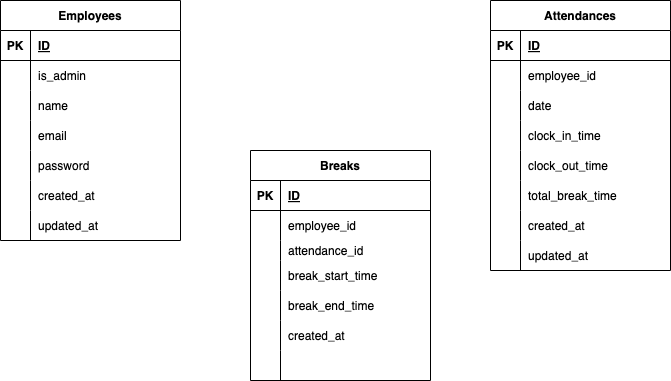

The diagram above was exported from draw.io. Its source (the exported page's mxGraphModel, read from the mxfile embedded in the PNG):
<mxGraphModel dx="587" dy="542" grid="1" gridSize="10" guides="1" tooltips="1" connect="1" arrows="1" fold="1" page="1" pageScale="1" pageWidth="827" pageHeight="1169" math="0" shadow="0">
  <root>
    <mxCell id="0" />
    <mxCell id="1" parent="0" />
    <mxCell id="2" value="Employees" style="shape=table;startSize=30;container=1;collapsible=1;childLayout=tableLayout;fixedRows=1;rowLines=0;fontStyle=1;align=center;resizeLast=1;" vertex="1" parent="1">
      <mxGeometry x="30" y="90" width="180" height="240" as="geometry" />
    </mxCell>
    <mxCell id="3" value="" style="shape=tableRow;horizontal=0;startSize=0;swimlaneHead=0;swimlaneBody=0;fillColor=none;collapsible=0;dropTarget=0;points=[[0,0.5],[1,0.5]];portConstraint=eastwest;top=0;left=0;right=0;bottom=1;" vertex="1" parent="2">
      <mxGeometry y="30" width="180" height="30" as="geometry" />
    </mxCell>
    <mxCell id="4" value="PK" style="shape=partialRectangle;connectable=0;fillColor=none;top=0;left=0;bottom=0;right=0;fontStyle=1;overflow=hidden;" vertex="1" parent="3">
      <mxGeometry width="30" height="30" as="geometry">
        <mxRectangle width="30" height="30" as="alternateBounds" />
      </mxGeometry>
    </mxCell>
    <mxCell id="5" value="ID" style="shape=partialRectangle;connectable=0;fillColor=none;top=0;left=0;bottom=0;right=0;align=left;spacingLeft=6;fontStyle=5;overflow=hidden;" vertex="1" parent="3">
      <mxGeometry x="30" width="150" height="30" as="geometry">
        <mxRectangle width="150" height="30" as="alternateBounds" />
      </mxGeometry>
    </mxCell>
    <mxCell id="6" value="" style="shape=tableRow;horizontal=0;startSize=0;swimlaneHead=0;swimlaneBody=0;fillColor=none;collapsible=0;dropTarget=0;points=[[0,0.5],[1,0.5]];portConstraint=eastwest;top=0;left=0;right=0;bottom=0;" vertex="1" parent="2">
      <mxGeometry y="60" width="180" height="30" as="geometry" />
    </mxCell>
    <mxCell id="7" value="" style="shape=partialRectangle;connectable=0;fillColor=none;top=0;left=0;bottom=0;right=0;editable=1;overflow=hidden;" vertex="1" parent="6">
      <mxGeometry width="30" height="30" as="geometry">
        <mxRectangle width="30" height="30" as="alternateBounds" />
      </mxGeometry>
    </mxCell>
    <mxCell id="8" value="is_admin" style="shape=partialRectangle;connectable=0;fillColor=none;top=0;left=0;bottom=0;right=0;align=left;spacingLeft=6;overflow=hidden;" vertex="1" parent="6">
      <mxGeometry x="30" width="150" height="30" as="geometry">
        <mxRectangle width="150" height="30" as="alternateBounds" />
      </mxGeometry>
    </mxCell>
    <mxCell id="9" value="" style="shape=tableRow;horizontal=0;startSize=0;swimlaneHead=0;swimlaneBody=0;fillColor=none;collapsible=0;dropTarget=0;points=[[0,0.5],[1,0.5]];portConstraint=eastwest;top=0;left=0;right=0;bottom=0;" vertex="1" parent="2">
      <mxGeometry y="90" width="180" height="30" as="geometry" />
    </mxCell>
    <mxCell id="10" value="" style="shape=partialRectangle;connectable=0;fillColor=none;top=0;left=0;bottom=0;right=0;editable=1;overflow=hidden;" vertex="1" parent="9">
      <mxGeometry width="30" height="30" as="geometry">
        <mxRectangle width="30" height="30" as="alternateBounds" />
      </mxGeometry>
    </mxCell>
    <mxCell id="11" value="name" style="shape=partialRectangle;connectable=0;fillColor=none;top=0;left=0;bottom=0;right=0;align=left;spacingLeft=6;overflow=hidden;" vertex="1" parent="9">
      <mxGeometry x="30" width="150" height="30" as="geometry">
        <mxRectangle width="150" height="30" as="alternateBounds" />
      </mxGeometry>
    </mxCell>
    <mxCell id="12" value="" style="shape=tableRow;horizontal=0;startSize=0;swimlaneHead=0;swimlaneBody=0;fillColor=none;collapsible=0;dropTarget=0;points=[[0,0.5],[1,0.5]];portConstraint=eastwest;top=0;left=0;right=0;bottom=0;" vertex="1" parent="2">
      <mxGeometry y="120" width="180" height="30" as="geometry" />
    </mxCell>
    <mxCell id="13" value="" style="shape=partialRectangle;connectable=0;fillColor=none;top=0;left=0;bottom=0;right=0;editable=1;overflow=hidden;" vertex="1" parent="12">
      <mxGeometry width="30" height="30" as="geometry">
        <mxRectangle width="30" height="30" as="alternateBounds" />
      </mxGeometry>
    </mxCell>
    <mxCell id="14" value="email" style="shape=partialRectangle;connectable=0;fillColor=none;top=0;left=0;bottom=0;right=0;align=left;spacingLeft=6;overflow=hidden;" vertex="1" parent="12">
      <mxGeometry x="30" width="150" height="30" as="geometry">
        <mxRectangle width="150" height="30" as="alternateBounds" />
      </mxGeometry>
    </mxCell>
    <mxCell id="15" style="shape=tableRow;horizontal=0;startSize=0;swimlaneHead=0;swimlaneBody=0;fillColor=none;collapsible=0;dropTarget=0;points=[[0,0.5],[1,0.5]];portConstraint=eastwest;top=0;left=0;right=0;bottom=0;" vertex="1" parent="2">
      <mxGeometry y="150" width="180" height="30" as="geometry" />
    </mxCell>
    <mxCell id="16" style="shape=partialRectangle;connectable=0;fillColor=none;top=0;left=0;bottom=0;right=0;editable=1;overflow=hidden;" vertex="1" parent="15">
      <mxGeometry width="30" height="30" as="geometry">
        <mxRectangle width="30" height="30" as="alternateBounds" />
      </mxGeometry>
    </mxCell>
    <mxCell id="17" value="password" style="shape=partialRectangle;connectable=0;fillColor=none;top=0;left=0;bottom=0;right=0;align=left;spacingLeft=6;overflow=hidden;" vertex="1" parent="15">
      <mxGeometry x="30" width="150" height="30" as="geometry">
        <mxRectangle width="150" height="30" as="alternateBounds" />
      </mxGeometry>
    </mxCell>
    <mxCell id="18" style="shape=tableRow;horizontal=0;startSize=0;swimlaneHead=0;swimlaneBody=0;fillColor=none;collapsible=0;dropTarget=0;points=[[0,0.5],[1,0.5]];portConstraint=eastwest;top=0;left=0;right=0;bottom=0;" vertex="1" parent="2">
      <mxGeometry y="180" width="180" height="30" as="geometry" />
    </mxCell>
    <mxCell id="19" style="shape=partialRectangle;connectable=0;fillColor=none;top=0;left=0;bottom=0;right=0;editable=1;overflow=hidden;" vertex="1" parent="18">
      <mxGeometry width="30" height="30" as="geometry">
        <mxRectangle width="30" height="30" as="alternateBounds" />
      </mxGeometry>
    </mxCell>
    <mxCell id="20" value="created_at" style="shape=partialRectangle;connectable=0;fillColor=none;top=0;left=0;bottom=0;right=0;align=left;spacingLeft=6;overflow=hidden;" vertex="1" parent="18">
      <mxGeometry x="30" width="150" height="30" as="geometry">
        <mxRectangle width="150" height="30" as="alternateBounds" />
      </mxGeometry>
    </mxCell>
    <mxCell id="21" style="shape=tableRow;horizontal=0;startSize=0;swimlaneHead=0;swimlaneBody=0;fillColor=none;collapsible=0;dropTarget=0;points=[[0,0.5],[1,0.5]];portConstraint=eastwest;top=0;left=0;right=0;bottom=0;" vertex="1" parent="2">
      <mxGeometry y="210" width="180" height="30" as="geometry" />
    </mxCell>
    <mxCell id="22" style="shape=partialRectangle;connectable=0;fillColor=none;top=0;left=0;bottom=0;right=0;editable=1;overflow=hidden;" vertex="1" parent="21">
      <mxGeometry width="30" height="30" as="geometry">
        <mxRectangle width="30" height="30" as="alternateBounds" />
      </mxGeometry>
    </mxCell>
    <mxCell id="23" value="updated_at" style="shape=partialRectangle;connectable=0;fillColor=none;top=0;left=0;bottom=0;right=0;align=left;spacingLeft=6;overflow=hidden;" vertex="1" parent="21">
      <mxGeometry x="30" width="150" height="30" as="geometry">
        <mxRectangle width="150" height="30" as="alternateBounds" />
      </mxGeometry>
    </mxCell>
    <mxCell id="24" value="Attendances" style="shape=table;startSize=30;container=1;collapsible=1;childLayout=tableLayout;fixedRows=1;rowLines=0;fontStyle=1;align=center;resizeLast=1;" vertex="1" parent="1">
      <mxGeometry x="520" y="90" width="180" height="270" as="geometry" />
    </mxCell>
    <mxCell id="25" value="" style="shape=tableRow;horizontal=0;startSize=0;swimlaneHead=0;swimlaneBody=0;fillColor=none;collapsible=0;dropTarget=0;points=[[0,0.5],[1,0.5]];portConstraint=eastwest;top=0;left=0;right=0;bottom=1;" vertex="1" parent="24">
      <mxGeometry y="30" width="180" height="30" as="geometry" />
    </mxCell>
    <mxCell id="26" value="PK" style="shape=partialRectangle;connectable=0;fillColor=none;top=0;left=0;bottom=0;right=0;fontStyle=1;overflow=hidden;" vertex="1" parent="25">
      <mxGeometry width="30" height="30" as="geometry">
        <mxRectangle width="30" height="30" as="alternateBounds" />
      </mxGeometry>
    </mxCell>
    <mxCell id="27" value="ID" style="shape=partialRectangle;connectable=0;fillColor=none;top=0;left=0;bottom=0;right=0;align=left;spacingLeft=6;fontStyle=5;overflow=hidden;" vertex="1" parent="25">
      <mxGeometry x="30" width="150" height="30" as="geometry">
        <mxRectangle width="150" height="30" as="alternateBounds" />
      </mxGeometry>
    </mxCell>
    <mxCell id="28" value="" style="shape=tableRow;horizontal=0;startSize=0;swimlaneHead=0;swimlaneBody=0;fillColor=none;collapsible=0;dropTarget=0;points=[[0,0.5],[1,0.5]];portConstraint=eastwest;top=0;left=0;right=0;bottom=0;" vertex="1" parent="24">
      <mxGeometry y="60" width="180" height="30" as="geometry" />
    </mxCell>
    <mxCell id="29" value="" style="shape=partialRectangle;connectable=0;fillColor=none;top=0;left=0;bottom=0;right=0;editable=1;overflow=hidden;" vertex="1" parent="28">
      <mxGeometry width="30" height="30" as="geometry">
        <mxRectangle width="30" height="30" as="alternateBounds" />
      </mxGeometry>
    </mxCell>
    <mxCell id="30" value="employee_id" style="shape=partialRectangle;connectable=0;fillColor=none;top=0;left=0;bottom=0;right=0;align=left;spacingLeft=6;overflow=hidden;" vertex="1" parent="28">
      <mxGeometry x="30" width="150" height="30" as="geometry">
        <mxRectangle width="150" height="30" as="alternateBounds" />
      </mxGeometry>
    </mxCell>
    <mxCell id="31" value="" style="shape=tableRow;horizontal=0;startSize=0;swimlaneHead=0;swimlaneBody=0;fillColor=none;collapsible=0;dropTarget=0;points=[[0,0.5],[1,0.5]];portConstraint=eastwest;top=0;left=0;right=0;bottom=0;" vertex="1" parent="24">
      <mxGeometry y="90" width="180" height="30" as="geometry" />
    </mxCell>
    <mxCell id="32" value="" style="shape=partialRectangle;connectable=0;fillColor=none;top=0;left=0;bottom=0;right=0;editable=1;overflow=hidden;" vertex="1" parent="31">
      <mxGeometry width="30" height="30" as="geometry">
        <mxRectangle width="30" height="30" as="alternateBounds" />
      </mxGeometry>
    </mxCell>
    <mxCell id="33" value="date" style="shape=partialRectangle;connectable=0;fillColor=none;top=0;left=0;bottom=0;right=0;align=left;spacingLeft=6;overflow=hidden;" vertex="1" parent="31">
      <mxGeometry x="30" width="150" height="30" as="geometry">
        <mxRectangle width="150" height="30" as="alternateBounds" />
      </mxGeometry>
    </mxCell>
    <mxCell id="34" value="" style="shape=tableRow;horizontal=0;startSize=0;swimlaneHead=0;swimlaneBody=0;fillColor=none;collapsible=0;dropTarget=0;points=[[0,0.5],[1,0.5]];portConstraint=eastwest;top=0;left=0;right=0;bottom=0;" vertex="1" parent="24">
      <mxGeometry y="120" width="180" height="30" as="geometry" />
    </mxCell>
    <mxCell id="35" value="" style="shape=partialRectangle;connectable=0;fillColor=none;top=0;left=0;bottom=0;right=0;editable=1;overflow=hidden;" vertex="1" parent="34">
      <mxGeometry width="30" height="30" as="geometry">
        <mxRectangle width="30" height="30" as="alternateBounds" />
      </mxGeometry>
    </mxCell>
    <mxCell id="36" value="clock_in_time" style="shape=partialRectangle;connectable=0;fillColor=none;top=0;left=0;bottom=0;right=0;align=left;spacingLeft=6;overflow=hidden;" vertex="1" parent="34">
      <mxGeometry x="30" width="150" height="30" as="geometry">
        <mxRectangle width="150" height="30" as="alternateBounds" />
      </mxGeometry>
    </mxCell>
    <mxCell id="49" style="shape=tableRow;horizontal=0;startSize=0;swimlaneHead=0;swimlaneBody=0;fillColor=none;collapsible=0;dropTarget=0;points=[[0,0.5],[1,0.5]];portConstraint=eastwest;top=0;left=0;right=0;bottom=0;" vertex="1" parent="24">
      <mxGeometry y="150" width="180" height="30" as="geometry" />
    </mxCell>
    <mxCell id="50" style="shape=partialRectangle;connectable=0;fillColor=none;top=0;left=0;bottom=0;right=0;editable=1;overflow=hidden;" vertex="1" parent="49">
      <mxGeometry width="30" height="30" as="geometry">
        <mxRectangle width="30" height="30" as="alternateBounds" />
      </mxGeometry>
    </mxCell>
    <mxCell id="51" value="clock_out_time" style="shape=partialRectangle;connectable=0;fillColor=none;top=0;left=0;bottom=0;right=0;align=left;spacingLeft=6;overflow=hidden;" vertex="1" parent="49">
      <mxGeometry x="30" width="150" height="30" as="geometry">
        <mxRectangle width="150" height="30" as="alternateBounds" />
      </mxGeometry>
    </mxCell>
    <mxCell id="46" style="shape=tableRow;horizontal=0;startSize=0;swimlaneHead=0;swimlaneBody=0;fillColor=none;collapsible=0;dropTarget=0;points=[[0,0.5],[1,0.5]];portConstraint=eastwest;top=0;left=0;right=0;bottom=0;" vertex="1" parent="24">
      <mxGeometry y="180" width="180" height="30" as="geometry" />
    </mxCell>
    <mxCell id="47" style="shape=partialRectangle;connectable=0;fillColor=none;top=0;left=0;bottom=0;right=0;editable=1;overflow=hidden;" vertex="1" parent="46">
      <mxGeometry width="30" height="30" as="geometry">
        <mxRectangle width="30" height="30" as="alternateBounds" />
      </mxGeometry>
    </mxCell>
    <mxCell id="48" value="total_break_time" style="shape=partialRectangle;connectable=0;fillColor=none;top=0;left=0;bottom=0;right=0;align=left;spacingLeft=6;overflow=hidden;" vertex="1" parent="46">
      <mxGeometry x="30" width="150" height="30" as="geometry">
        <mxRectangle width="150" height="30" as="alternateBounds" />
      </mxGeometry>
    </mxCell>
    <mxCell id="43" style="shape=tableRow;horizontal=0;startSize=0;swimlaneHead=0;swimlaneBody=0;fillColor=none;collapsible=0;dropTarget=0;points=[[0,0.5],[1,0.5]];portConstraint=eastwest;top=0;left=0;right=0;bottom=0;" vertex="1" parent="24">
      <mxGeometry y="210" width="180" height="30" as="geometry" />
    </mxCell>
    <mxCell id="44" style="shape=partialRectangle;connectable=0;fillColor=none;top=0;left=0;bottom=0;right=0;editable=1;overflow=hidden;" vertex="1" parent="43">
      <mxGeometry width="30" height="30" as="geometry">
        <mxRectangle width="30" height="30" as="alternateBounds" />
      </mxGeometry>
    </mxCell>
    <mxCell id="45" value="created_at" style="shape=partialRectangle;connectable=0;fillColor=none;top=0;left=0;bottom=0;right=0;align=left;spacingLeft=6;overflow=hidden;" vertex="1" parent="43">
      <mxGeometry x="30" width="150" height="30" as="geometry">
        <mxRectangle width="150" height="30" as="alternateBounds" />
      </mxGeometry>
    </mxCell>
    <mxCell id="40" style="shape=tableRow;horizontal=0;startSize=0;swimlaneHead=0;swimlaneBody=0;fillColor=none;collapsible=0;dropTarget=0;points=[[0,0.5],[1,0.5]];portConstraint=eastwest;top=0;left=0;right=0;bottom=0;" vertex="1" parent="24">
      <mxGeometry y="240" width="180" height="30" as="geometry" />
    </mxCell>
    <mxCell id="41" style="shape=partialRectangle;connectable=0;fillColor=none;top=0;left=0;bottom=0;right=0;editable=1;overflow=hidden;" vertex="1" parent="40">
      <mxGeometry width="30" height="30" as="geometry">
        <mxRectangle width="30" height="30" as="alternateBounds" />
      </mxGeometry>
    </mxCell>
    <mxCell id="42" value="updated_at" style="shape=partialRectangle;connectable=0;fillColor=none;top=0;left=0;bottom=0;right=0;align=left;spacingLeft=6;overflow=hidden;" vertex="1" parent="40">
      <mxGeometry x="30" width="150" height="30" as="geometry">
        <mxRectangle width="150" height="30" as="alternateBounds" />
      </mxGeometry>
    </mxCell>
    <mxCell id="52" value="Breaks" style="shape=table;startSize=30;container=1;collapsible=1;childLayout=tableLayout;fixedRows=1;rowLines=0;fontStyle=1;align=center;resizeLast=1;" vertex="1" parent="1">
      <mxGeometry x="280" y="240" width="180" height="230" as="geometry" />
    </mxCell>
    <mxCell id="53" value="" style="shape=tableRow;horizontal=0;startSize=0;swimlaneHead=0;swimlaneBody=0;fillColor=none;collapsible=0;dropTarget=0;points=[[0,0.5],[1,0.5]];portConstraint=eastwest;top=0;left=0;right=0;bottom=1;" vertex="1" parent="52">
      <mxGeometry y="30" width="180" height="30" as="geometry" />
    </mxCell>
    <mxCell id="54" value="PK" style="shape=partialRectangle;connectable=0;fillColor=none;top=0;left=0;bottom=0;right=0;fontStyle=1;overflow=hidden;" vertex="1" parent="53">
      <mxGeometry width="30" height="30" as="geometry">
        <mxRectangle width="30" height="30" as="alternateBounds" />
      </mxGeometry>
    </mxCell>
    <mxCell id="55" value="ID" style="shape=partialRectangle;connectable=0;fillColor=none;top=0;left=0;bottom=0;right=0;align=left;spacingLeft=6;fontStyle=5;overflow=hidden;" vertex="1" parent="53">
      <mxGeometry x="30" width="150" height="30" as="geometry">
        <mxRectangle width="150" height="30" as="alternateBounds" />
      </mxGeometry>
    </mxCell>
    <mxCell id="56" value="" style="shape=tableRow;horizontal=0;startSize=0;swimlaneHead=0;swimlaneBody=0;fillColor=none;collapsible=0;dropTarget=0;points=[[0,0.5],[1,0.5]];portConstraint=eastwest;top=0;left=0;right=0;bottom=0;" vertex="1" parent="52">
      <mxGeometry y="60" width="180" height="30" as="geometry" />
    </mxCell>
    <mxCell id="57" value="" style="shape=partialRectangle;connectable=0;fillColor=none;top=0;left=0;bottom=0;right=0;editable=1;overflow=hidden;" vertex="1" parent="56">
      <mxGeometry width="30" height="30" as="geometry">
        <mxRectangle width="30" height="30" as="alternateBounds" />
      </mxGeometry>
    </mxCell>
    <mxCell id="58" value="employee_id" style="shape=partialRectangle;connectable=0;fillColor=none;top=0;left=0;bottom=0;right=0;align=left;spacingLeft=6;overflow=hidden;" vertex="1" parent="56">
      <mxGeometry x="30" width="150" height="30" as="geometry">
        <mxRectangle width="150" height="30" as="alternateBounds" />
      </mxGeometry>
    </mxCell>
    <mxCell id="59" value="" style="shape=tableRow;horizontal=0;startSize=0;swimlaneHead=0;swimlaneBody=0;fillColor=none;collapsible=0;dropTarget=0;points=[[0,0.5],[1,0.5]];portConstraint=eastwest;top=0;left=0;right=0;bottom=0;" vertex="1" parent="52">
      <mxGeometry y="90" width="180" height="20" as="geometry" />
    </mxCell>
    <mxCell id="60" value="" style="shape=partialRectangle;connectable=0;fillColor=none;top=0;left=0;bottom=0;right=0;editable=1;overflow=hidden;" vertex="1" parent="59">
      <mxGeometry width="30" height="20" as="geometry">
        <mxRectangle width="30" height="20" as="alternateBounds" />
      </mxGeometry>
    </mxCell>
    <mxCell id="61" value="attendance_id" style="shape=partialRectangle;connectable=0;fillColor=none;top=0;left=0;bottom=0;right=0;align=left;spacingLeft=6;overflow=hidden;" vertex="1" parent="59">
      <mxGeometry x="30" width="150" height="20" as="geometry">
        <mxRectangle width="150" height="20" as="alternateBounds" />
      </mxGeometry>
    </mxCell>
    <mxCell id="62" value="" style="shape=tableRow;horizontal=0;startSize=0;swimlaneHead=0;swimlaneBody=0;fillColor=none;collapsible=0;dropTarget=0;points=[[0,0.5],[1,0.5]];portConstraint=eastwest;top=0;left=0;right=0;bottom=0;" vertex="1" parent="52">
      <mxGeometry y="110" width="180" height="30" as="geometry" />
    </mxCell>
    <mxCell id="63" value="" style="shape=partialRectangle;connectable=0;fillColor=none;top=0;left=0;bottom=0;right=0;editable=1;overflow=hidden;" vertex="1" parent="62">
      <mxGeometry width="30" height="30" as="geometry">
        <mxRectangle width="30" height="30" as="alternateBounds" />
      </mxGeometry>
    </mxCell>
    <mxCell id="64" value="break_start_time" style="shape=partialRectangle;connectable=0;fillColor=none;top=0;left=0;bottom=0;right=0;align=left;spacingLeft=6;overflow=hidden;" vertex="1" parent="62">
      <mxGeometry x="30" width="150" height="30" as="geometry">
        <mxRectangle width="150" height="30" as="alternateBounds" />
      </mxGeometry>
    </mxCell>
    <mxCell id="71" style="shape=tableRow;horizontal=0;startSize=0;swimlaneHead=0;swimlaneBody=0;fillColor=none;collapsible=0;dropTarget=0;points=[[0,0.5],[1,0.5]];portConstraint=eastwest;top=0;left=0;right=0;bottom=0;" vertex="1" parent="52">
      <mxGeometry y="140" width="180" height="30" as="geometry" />
    </mxCell>
    <mxCell id="72" style="shape=partialRectangle;connectable=0;fillColor=none;top=0;left=0;bottom=0;right=0;editable=1;overflow=hidden;" vertex="1" parent="71">
      <mxGeometry width="30" height="30" as="geometry">
        <mxRectangle width="30" height="30" as="alternateBounds" />
      </mxGeometry>
    </mxCell>
    <mxCell id="73" value="break_end_time" style="shape=partialRectangle;connectable=0;fillColor=none;top=0;left=0;bottom=0;right=0;align=left;spacingLeft=6;overflow=hidden;" vertex="1" parent="71">
      <mxGeometry x="30" width="150" height="30" as="geometry">
        <mxRectangle width="150" height="30" as="alternateBounds" />
      </mxGeometry>
    </mxCell>
    <mxCell id="68" style="shape=tableRow;horizontal=0;startSize=0;swimlaneHead=0;swimlaneBody=0;fillColor=none;collapsible=0;dropTarget=0;points=[[0,0.5],[1,0.5]];portConstraint=eastwest;top=0;left=0;right=0;bottom=0;" vertex="1" parent="52">
      <mxGeometry y="170" width="180" height="30" as="geometry" />
    </mxCell>
    <mxCell id="69" style="shape=partialRectangle;connectable=0;fillColor=none;top=0;left=0;bottom=0;right=0;editable=1;overflow=hidden;" vertex="1" parent="68">
      <mxGeometry width="30" height="30" as="geometry">
        <mxRectangle width="30" height="30" as="alternateBounds" />
      </mxGeometry>
    </mxCell>
    <mxCell id="70" value="created_at" style="shape=partialRectangle;connectable=0;fillColor=none;top=0;left=0;bottom=0;right=0;align=left;spacingLeft=6;overflow=hidden;" vertex="1" parent="68">
      <mxGeometry x="30" width="150" height="30" as="geometry">
        <mxRectangle width="150" height="30" as="alternateBounds" />
      </mxGeometry>
    </mxCell>
    <mxCell id="65" style="shape=tableRow;horizontal=0;startSize=0;swimlaneHead=0;swimlaneBody=0;fillColor=none;collapsible=0;dropTarget=0;points=[[0,0.5],[1,0.5]];portConstraint=eastwest;top=0;left=0;right=0;bottom=0;" vertex="1" parent="52">
      <mxGeometry y="200" width="180" height="30" as="geometry" />
    </mxCell>
    <mxCell id="66" style="shape=partialRectangle;connectable=0;fillColor=none;top=0;left=0;bottom=0;right=0;editable=1;overflow=hidden;" vertex="1" parent="65">
      <mxGeometry width="30" height="30" as="geometry">
        <mxRectangle width="30" height="30" as="alternateBounds" />
      </mxGeometry>
    </mxCell>
    <mxCell id="67" style="shape=partialRectangle;connectable=0;fillColor=none;top=0;left=0;bottom=0;right=0;align=left;spacingLeft=6;overflow=hidden;" vertex="1" parent="65">
      <mxGeometry x="30" width="150" height="30" as="geometry">
        <mxRectangle width="150" height="30" as="alternateBounds" />
      </mxGeometry>
    </mxCell>
  </root>
</mxGraphModel>